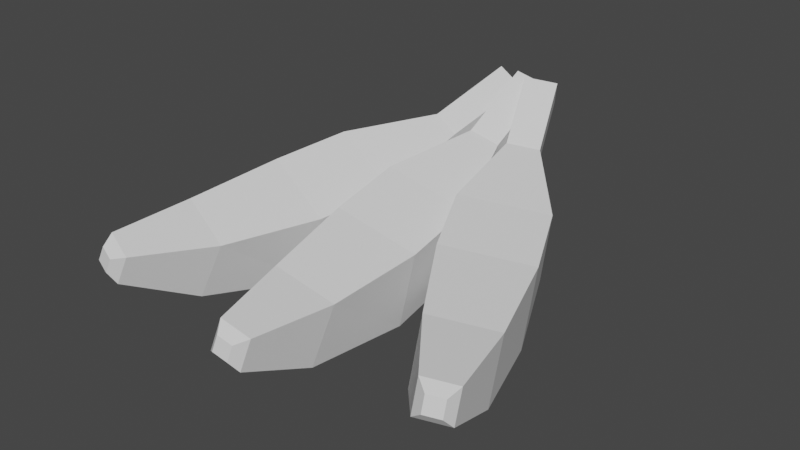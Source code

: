 # Source: banana.blend  (saved by Blender 2.93.21; exported with 4.5.12 LTS)
import bpy
from mathutils import Matrix  # noqa: F401  (used for matrix-valued properties, if any)

bpy.ops.wm.read_factory_settings(use_empty=True)
scene = bpy.context.scene
scene.name = 'Scene'

# ---- world
world_world = bpy.data.worlds.new('World'); scene.world = world_world
world_world.use_nodes = True; world_world.node_tree.nodes.clear()
_N = world_world.node_tree.nodes; _L = world_world.node_tree.links
n0 = _N.new('ShaderNodeOutputWorld'); n0.name = 'World Output'; n0.location = (300, 300)
n1 = _N.new('ShaderNodeBackground'); n1.name = 'Background'; n1.location = (10, 300)
n1.inputs[0].default_value = (0.05088, 0.05088, 0.05088, 1.0)
_L.new(n1.outputs[0], n0.inputs[0])
n0.is_active_output = True
world_world.color = (0.05088, 0.05088, 0.05088)
world_world.use_sun_shadow = False
world_world.sun_shadow_jitter_overblur = 0.0

# ---- meshes
me_banana = bpy.data.meshes.new('banana')
me_banana.from_pydata([(0.0743, -0.6511, 0.2186), (0.02843, -0.6542, 0.2303), (0.01757, -0.6641, 0.1852), (0.06344, -0.661, 0.1735), (-0.09918, 0.1055, 0.3516), (0.0834, 0.2038, 0.05454), (-0.002384, 0.5704, 0.5255), (0.08936, 0.5765, 0.5021), (0.06655, 0.629, 0.4264), (-0.02519, 0.6229, 0.4498), (0.1485, 0.122, 0.2884), (-0.02256, 0.3734, 0.395), (0.06918, 0.3795, 0.3716), (0.04637, 0.432, 0.2959), (-0.04538, 0.4258, 0.3193), (-0.1643, 0.1873, 0.1178), (-0.09592, -0.1087, 0.3085), (0.1518, -0.09222, 0.2452), (-0.1601, -0.09273, 0.06097), (0.08757, -0.07622, -0.002237), (0.09941, -0.6165, 0.2299), (0.007666, -0.6226, 0.2533), (-0.01404, -0.6424, 0.1631), (0.07771, -0.6363, 0.1397), (-0.05409, -0.3843, 0.2658), (0.1294, -0.3721, 0.219), (-0.0975, -0.4239, 0.08537), (0.08599, -0.4116, 0.03855), (-0.3678, -0.3719, 0.05222), (-0.5379, -0.3224, 0.1203), (-0.2929, -0.353, 0.2256), (-0.463, -0.3035, 0.2936), (-0.4397, -0.5826, 0.1582), (-0.5247, -0.5578, 0.1922), (-0.4873, -0.5483, 0.2789), (-0.4022, -0.5731, 0.2448), (-0.2578, -0.05595, 0.004733), (-0.4874, 0.01088, 0.0966), (-0.1745, -0.09771, 0.2434), (-0.4041, -0.03088, 0.3352), (-0.3902, 0.2747, 0.1478), (-0.1751, 0.4549, 0.3293), (-0.09006, 0.4301, 0.2953), (-0.07769, 0.3715, 0.3688), (-0.1627, 0.3963, 0.4028), (-0.1002, 0.1041, 0.2823), (-0.07456, 0.6308, 0.4526), (0.01048, 0.6061, 0.4185), (0.02285, 0.5475, 0.4921), (-0.06219, 0.5722, 0.5261), (-0.1605, 0.2078, 0.05592), (-0.3298, 0.1709, 0.3741), (-0.4574, -0.6017, 0.1939), (-0.4999, -0.5893, 0.2109), (-0.4812, -0.5846, 0.2542), (-0.4387, -0.597, 0.2372), (0.602, -0.5426, 0.2559), (0.5595, -0.5629, 0.2617), (0.5591, -0.575, 0.2158), (0.6015, -0.5547, 0.2101), (0.1424, 0.09052, 0.3465), (0.3115, 0.2574, 0.07299), (0.03488, 0.5533, 0.5196), (0.1199, 0.5939, 0.5081), (0.08901, 0.6359, 0.4288), (0.004034, 0.5953, 0.4404), (0.3718, 0.2001, 0.3153), (0.1069, 0.3664, 0.3926), (0.1919, 0.407, 0.381), (0.161, 0.449, 0.3017), (0.07605, 0.4084, 0.3133), (0.08205, 0.1478, 0.1042), (0.2311, -0.1058, 0.3095), (0.4605, 0.003853, 0.2783), (0.198, -0.1087, 0.05547), (0.4274, 0.0008589, 0.02427), (0.6107, -0.5014, 0.2695), (0.5257, -0.542, 0.2811), (0.5248, -0.5662, 0.1893), (0.6097, -0.5256, 0.1778), (0.3782, -0.3445, 0.2795), (0.5481, -0.2633, 0.2564), (0.3763, -0.3929, 0.09603), (0.5463, -0.3117, 0.07292)], [], [(22, 23, 3, 2), (23, 20, 0, 3), (20, 21, 1, 0), (0, 1, 2, 3), (12, 11, 4, 10), (13, 12, 10, 5), (11, 14, 15, 4), (13, 14, 9, 8), (14, 11, 6, 9), (12, 13, 8, 7), (8, 9, 6, 7), (11, 12, 7, 6), (5, 15, 14, 13), (27, 26, 18, 19), (16, 17, 10, 4), (18, 16, 4, 15), (19, 18, 15, 5), (25, 24, 21, 20), (24, 26, 22, 21), (27, 25, 20, 23), (21, 22, 2, 1), (17, 19, 5, 10), (16, 18, 26, 24), (19, 17, 25, 27), (26, 27, 23, 22), (17, 16, 24, 25), (38, 39, 31, 30), (29, 28, 32, 33), (36, 38, 30, 28), (39, 37, 29, 31), (38, 36, 50, 45), (34, 33, 53, 54), (28, 30, 35, 32), (31, 29, 33, 34), (30, 31, 34, 35), (36, 37, 40, 50), (37, 39, 51, 40), (39, 38, 45, 51), (28, 29, 37, 36), (50, 40, 41, 42), (44, 43, 48, 49), (47, 46, 49, 48), (43, 42, 47, 48), (41, 44, 49, 46), (42, 41, 46, 47), (44, 41, 40, 51), (42, 43, 45, 50), (43, 44, 51, 45), (55, 54, 53, 52), (35, 34, 54, 55), (32, 35, 55, 52), (33, 32, 52, 53), (78, 79, 59, 58), (79, 76, 56, 59), (76, 77, 57, 56), (56, 57, 58, 59), (68, 67, 60, 66), (69, 68, 66, 61), (67, 70, 71, 60), (69, 70, 65, 64), (70, 67, 62, 65), (68, 69, 64, 63), (64, 65, 62, 63), (67, 68, 63, 62), (61, 71, 70, 69), (83, 82, 74, 75), (72, 73, 66, 60), (74, 72, 60, 71), (75, 74, 71, 61), (81, 80, 77, 76), (80, 82, 78, 77), (83, 81, 76, 79), (77, 78, 58, 57), (73, 75, 61, 66), (72, 74, 82, 80), (75, 73, 81, 83), (82, 83, 79, 78), (73, 72, 80, 81)])
_uv = me_banana.uv_layers.new(name='UVMap')
_uv.uv.foreach_set('vector', [0.625, 0.0, 0.375, 0.0, 0.375, 0.0, 0.625, 0.0, 0.125, 0.75, 0.375, 0.75, 0.375, 0.75, 0.125, 0.75, 0.375, 0.75, 0.625, 0.75, 0.625, 0.75, 0.375, 0.75, 0.375, 0.75, 0.625, 0.75, 0.625, 1.0, 0.375, 1.0, 0.375, 0.5, 0.625, 0.5, 0.625, 0.625, 0.375, 0.625, 0.125, 0.5, 0.375, 0.5, 0.375, 0.625, 0.125, 0.625, 0.625, 0.5, 0.875, 0.5, 0.875, 0.625, 0.625, 0.625, 0.375, 0.25, 0.625, 0.25, 0.625, 0.25, 0.375, 0.25, 0.875, 0.5, 0.625, 0.5, 0.625, 0.5, 0.875, 0.5, 0.375, 0.5, 0.125, 0.5, 0.125, 0.5, 0.375, 0.5, 0.375, 0.25, 0.625, 0.25, 0.625, 0.5, 0.375, 0.5, 0.625, 0.5, 0.375, 0.5, 0.375, 0.5, 0.625, 0.5, 0.375, 0.125, 0.625, 0.125, 0.625, 0.25, 0.375, 0.25, 0.375, 0.0, 0.625, 0.0, 0.625, 0.125, 0.375, 0.125, 0.625, 0.625, 0.375, 0.625, 0.375, 0.625, 0.625, 0.625, 0.875, 0.625, 0.625, 0.625, 0.625, 0.625, 0.875, 0.625, 0.375, 0.125, 0.625, 0.125, 0.625, 0.125, 0.375, 0.125, 0.375, 0.75, 0.625, 0.75, 0.625, 0.75, 0.375, 0.75, 0.625, 0.75, 0.875, 0.75, 0.875, 0.75, 0.625, 0.75, 0.125, 0.75, 0.375, 0.75, 0.375, 0.75, 0.125, 0.75, 0.625, 0.75, 0.875, 0.75, 0.875, 0.75, 0.625, 0.75, 0.375, 0.625, 0.125, 0.625, 0.125, 0.625, 0.375, 0.625, 0.625, 0.625, 0.875, 0.625, 0.875, 0.75, 0.625, 0.75, 0.125, 0.625, 0.375, 0.625, 0.375, 0.75, 0.125, 0.75, 0.625, 0.0, 0.375, 0.0, 0.375, 0.0, 0.625, 0.0, 0.375, 0.625, 0.625, 0.625, 0.625, 0.75, 0.375, 0.75, 0.375, 0.625, 0.625, 0.625, 0.625, 0.75, 0.375, 0.75, 0.625, 0.0, 0.375, 0.0, 0.375, 0.0, 0.625, 0.0, 0.125, 0.625, 0.375, 0.625, 0.375, 0.75, 0.125, 0.75, 0.625, 0.625, 0.875, 0.625, 0.875, 0.75, 0.625, 0.75, 0.375, 0.625, 0.125, 0.625, 0.125, 0.625, 0.375, 0.625, 0.625, 0.75, 0.875, 0.75, 0.875, 0.75, 0.625, 0.75, 0.125, 0.75, 0.375, 0.75, 0.375, 0.75, 0.125, 0.75, 0.625, 0.75, 0.875, 0.75, 0.875, 0.75, 0.625, 0.75, 0.375, 0.75, 0.625, 0.75, 0.625, 0.75, 0.375, 0.75, 0.375, 0.125, 0.625, 0.125, 0.625, 0.125, 0.375, 0.125, 0.875, 0.625, 0.625, 0.625, 0.625, 0.625, 0.875, 0.625, 0.625, 0.625, 0.375, 0.625, 0.375, 0.625, 0.625, 0.625, 0.375, 0.0, 0.625, 0.0, 0.625, 0.125, 0.375, 0.125, 0.375, 0.125, 0.625, 0.125, 0.625, 0.25, 0.375, 0.25, 0.625, 0.5, 0.375, 0.5, 0.375, 0.5, 0.625, 0.5, 0.375, 0.25, 0.625, 0.25, 0.625, 0.5, 0.375, 0.5, 0.375, 0.5, 0.125, 0.5, 0.125, 0.5, 0.375, 0.5, 0.875, 0.5, 0.625, 0.5, 0.625, 0.5, 0.875, 0.5, 0.375, 0.25, 0.625, 0.25, 0.625, 0.25, 0.375, 0.25, 0.625, 0.5, 0.875, 0.5, 0.875, 0.625, 0.625, 0.625, 0.125, 0.5, 0.375, 0.5, 0.375, 0.625, 0.125, 0.625, 0.375, 0.5, 0.625, 0.5, 0.625, 0.625, 0.375, 0.625, 0.375, 0.75, 0.625, 0.75, 0.625, 1.0, 0.375, 1.0, 0.375, 0.75, 0.625, 0.75, 0.625, 0.75, 0.375, 0.75, 0.125, 0.75, 0.375, 0.75, 0.375, 0.75, 0.125, 0.75, 0.625, 0.0, 0.375, 0.0, 0.375, 0.0, 0.625, 0.0, 0.625, 0.0, 0.375, 0.0, 0.375, 0.0, 0.625, 0.0, 0.125, 0.75, 0.375, 0.75, 0.375, 0.75, 0.125, 0.75, 0.375, 0.75, 0.625, 0.75, 0.625, 0.75, 0.375, 0.75, 0.375, 0.75, 0.625, 0.75, 0.625, 1.0, 0.375, 1.0, 0.375, 0.5, 0.625, 0.5, 0.625, 0.625, 0.375, 0.625, 0.125, 0.5, 0.375, 0.5, 0.375, 0.625, 0.125, 0.625, 0.625, 0.5, 0.875, 0.5, 0.875, 0.625, 0.625, 0.625, 0.375, 0.25, 0.625, 0.25, 0.625, 0.25, 0.375, 0.25, 0.875, 0.5, 0.625, 0.5, 0.625, 0.5, 0.875, 0.5, 0.375, 0.5, 0.125, 0.5, 0.125, 0.5, 0.375, 0.5, 0.375, 0.25, 0.625, 0.25, 0.625, 0.5, 0.375, 0.5, 0.625, 0.5, 0.375, 0.5, 0.375, 0.5, 0.625, 0.5, 0.375, 0.125, 0.625, 0.125, 0.625, 0.25, 0.375, 0.25, 0.375, 0.0, 0.625, 0.0, 0.625, 0.125, 0.375, 0.125, 0.625, 0.625, 0.375, 0.625, 0.375, 0.625, 0.625, 0.625, 0.875, 0.625, 0.625, 0.625, 0.625, 0.625, 0.875, 0.625, 0.375, 0.125, 0.625, 0.125, 0.625, 0.125, 0.375, 0.125, 0.375, 0.75, 0.625, 0.75, 0.625, 0.75, 0.375, 0.75, 0.625, 0.75, 0.875, 0.75, 0.875, 0.75, 0.625, 0.75, 0.125, 0.75, 0.375, 0.75, 0.375, 0.75, 0.125, 0.75, 0.625, 0.75, 0.875, 0.75, 0.875, 0.75, 0.625, 0.75, 0.375, 0.625, 0.125, 0.625, 0.125, 0.625, 0.375, 0.625, 0.625, 0.625, 0.875, 0.625, 0.875, 0.75, 0.625, 0.75, 0.125, 0.625, 0.375, 0.625, 0.375, 0.75, 0.125, 0.75, 0.625, 0.0, 0.375, 0.0, 0.375, 0.0, 0.625, 0.0, 0.375, 0.625, 0.625, 0.625, 0.625, 0.75, 0.375, 0.75])
me_banana.use_remesh_fix_poles = True
me_banana.use_remesh_preserve_attributes = False
me_banana.update()

# ---- objects
ob_banana = bpy.data.objects.new('banana', me_banana)

# ---- transforms, parenting, visibility, modifiers, constraints
ob_banana.location = (0.004429, 0.09403, 0.01685)
ob_banana.scale = (0.7986, 0.7986, 0.7986)

# ---- collection membership
scene.collection.objects.link(ob_banana)

# ---- scene / render settings (as saved in the file)
scene.frame_start = 1; scene.frame_end = 250; scene.frame_set(1)
scene.render.engine = 'BLENDER_EEVEE_NEXT'
scene.cycles.use_denoising = False
scene.cycles.samples = 128
scene.cycles.sampling_pattern = 'TABULATED_SOBOL'
scene.cycles.use_adaptive_sampling = False
scene.cycles.use_light_tree = False
scene.view_settings.view_transform = 'Filmic'
bpy.context.view_layer.update()

# ---- added for rendering (the .blend has no active camera and no usable light): camera, sun
cam_auto = bpy.data.cameras.new('AutoCamera')
cam_auto.lens = 50.0
cam_auto.sensor_width = 36.0
cam_auto.clip_end = 1000.0
ob_auto_camera = bpy.data.objects.new('AutoCamera', cam_auto)
scene.collection.objects.link(ob_auto_camera)
ob_auto_camera.location = (1.37336, -1.52506, 1.29794)
ob_auto_camera.rotation_euler = (1.09748, -7.21219e-08, 0.694738)
scene.camera = ob_auto_camera
light_auto_sun = bpy.data.lights.new('AutoSun', 'SUN')
light_auto_sun.energy = 3.0
light_auto_sun.angle = 0.0523599
ob_auto_sun = bpy.data.objects.new('AutoSun', light_auto_sun)
scene.collection.objects.link(ob_auto_sun)
ob_auto_sun.rotation_euler = (0.872665, 0.174533, 0.523599)
bpy.context.view_layer.update()
